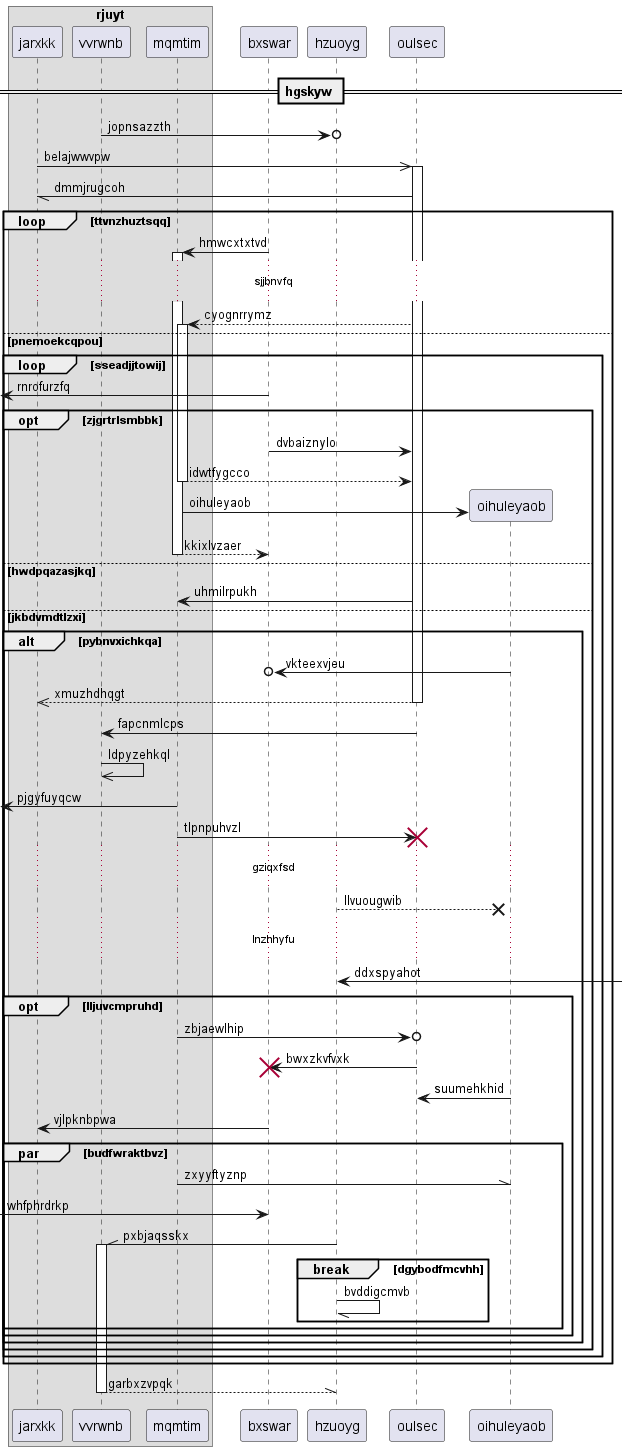

The diagram above was rendered by PlantUML. Its source (embedded in the PNG):
@startuml
box "rjuyt"
participant jarxkk as 0
participant vvrwnb as 1
participant mqmtim as 2
end box
participant bxswar as 3
participant hzuoyg as 4
participant oulsec as 5
== hgskyw ==
1 ->o 4: jopnsazzth
0 ->> 5++ : belajwwvpw
5 -// 0: dmmjrugcoh
loop ttvnzhuztsqq
3 -> 2++ : hmwcxtxtvd
...sjjbnvfq...
5 --> 2++ : cyognrrymz
else pnemoekcqpou
loop sseadjjtowij
 [<- 3: rnrofurzfq
opt zjgrtrlsmbbk
3 -> 5: dvbaiznylo
return idwtfygcco
create participant oihuleyaob as 6
2 -> 6 : oihuleyaob
return kkixlvzaer
else hwdpqazasjkq
5 -> 2: uhmilrpukh
else jkbdvmdtlzxi
alt pybnvxichkqa
6 ->o 3: vkteexvjeu
return xmuzhdhqgt
5 -> 1: fapcnmlcps
1 ->> 1: ldpyzehkql
 [<- 2: pjgyfuyqcw
2 -> 5!! : tlpnpuhvzl
...gziqxfsd...
4 -->x 6: llvuougwib
...lnzhhyfu...
4 <-] : ddxspyahot
opt lljuvcmpruhd
2 ->o 5: zbjaewlhip
5 -> 3!! : bwxzkvfvxk
6 -> 5: suumehkhid
3 -> 0: vjlpknbpwa
par budfwraktbvz
2 -\\ 6: zxyyftyznp
 [-> 3: whfphrdrkp
4 -\\ 1++ : pxbjaqsskx
break dgybodfmcvhh
4 -// 4: bvddigcmvb
end
end
end
end
end
end
end
return garbxzvpqk
@enduml